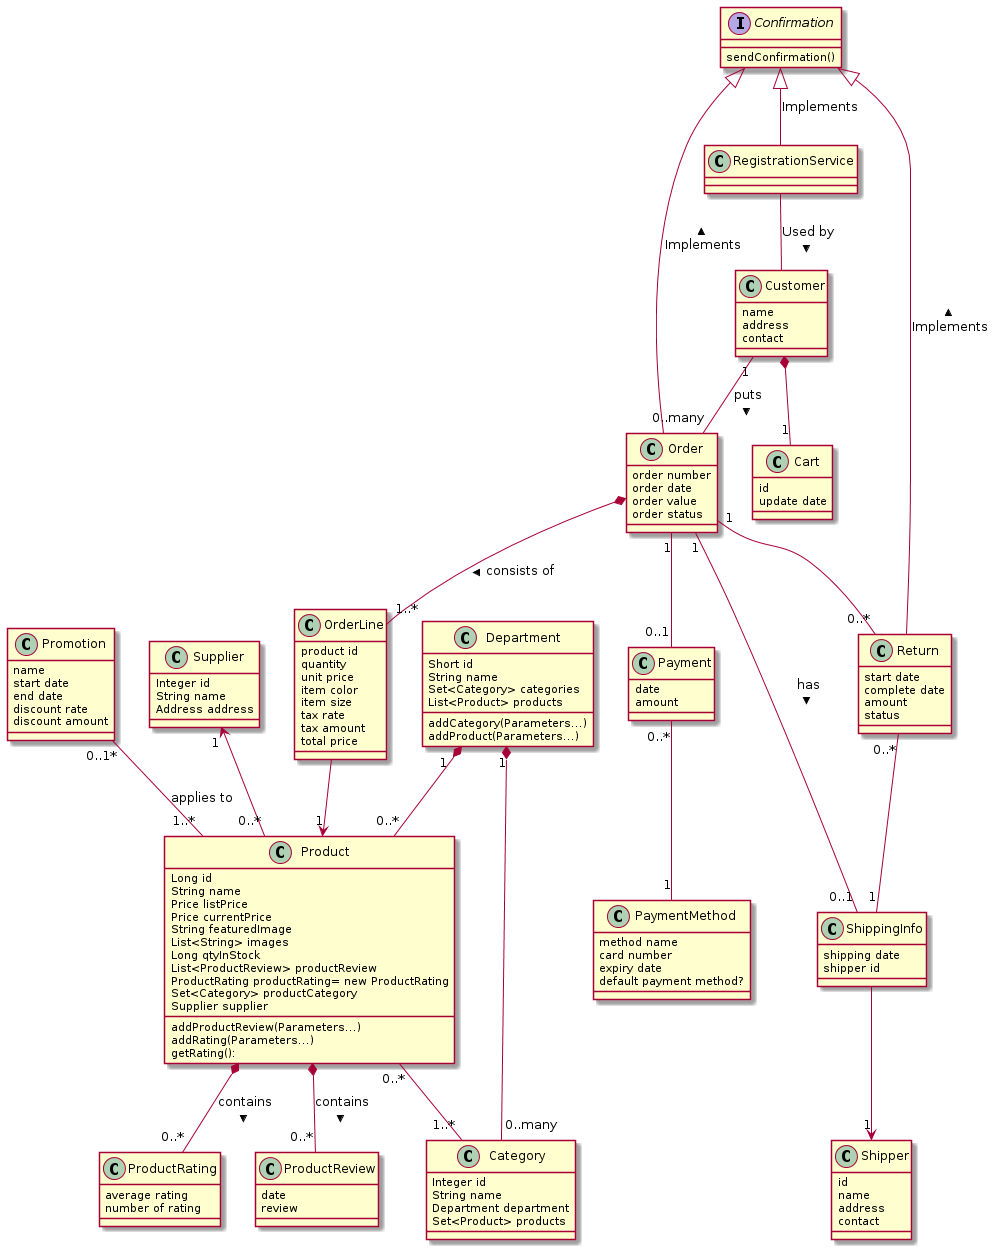

The diagram above was rendered by PlantUML. Its source (embedded in the PNG):
@startuml
class Department {
    Short id
    String name
    Set<Category> categories
    List<Product> products
    addCategory(Parameters...)
    addProduct(Parameters...)
}
class Category {
    Integer id
    String name
    Department department
    Set<Product> products
}
class Product {
    Long id
    String name
    Price listPrice
    Price currentPrice
    String featuredImage
    List<String> images
    Long qtyInStock
    List<ProductReview> productReview
    ProductRating productRating= new ProductRating
    Set<Category> productCategory
    Supplier supplier
    addProductReview(Parameters...)
    addRating(Parameters...)
    getRating():
}

class Cart {
    id
    update date
}
class Order {
    order number
    order date
    order value
    order status
}
class OrderLine {
    product id
    quantity
    unit price
    item color
    item size
    tax rate
    tax amount
    total price
}
class PaymentMethod {
    method name
    card number
    expiry date
    default payment method?
}
class Payment {
    date
    amount
}
class ShippingInfo {
    shipping date
    shipper id
}

class Shipper {
    id
    name
    address
    contact
}
class ProductReview {
    date
    review
}
class ProductRating {
    average rating
    number of rating
}
class Supplier {
    Integer id
    String name
    Address address
}
class Promotion {
    name
    start date
    end date
    discount rate
    discount amount
}
class Customer {
    name
    address
    contact
}
interface Confirmation {
    sendConfirmation()
}
class Return {
    start date
    complete date
    amount
    status
}

class RegistrationService {

}

Department "1" *-- "0..many" Category
Department "1  " *-- "0..*" Product
Product "0..*" -- "1..*" Category
Product *-- "0..*" ProductReview : contains >
Product *-- "0..*" ProductRating : contains >
Promotion "0..1*" -- "1..*" Product : applies to
Supplier "1 " <-- "0..*" Product
Confirmation <|-- RegistrationService : Implements
RegistrationService -- Customer : Used by >
Customer *-- "1" Cart
Customer "1" -- "0..many" Order : puts >
Confirmation <|-- Order : Implements <
Order *-- "1..*" OrderLine : consists of >
OrderLine --> "1" Product
Order "1" -- "0..1" ShippingInfo : has >
Order "1" -- "0..1" Payment
Order "1" -- "0..*" Return
Confirmation <|-- Return : Implements <
Return "0..*" -- "1" ShippingInfo
Payment "0..*" -- "1" PaymentMethod
ShippingInfo --> "1" Shipper
@enduml